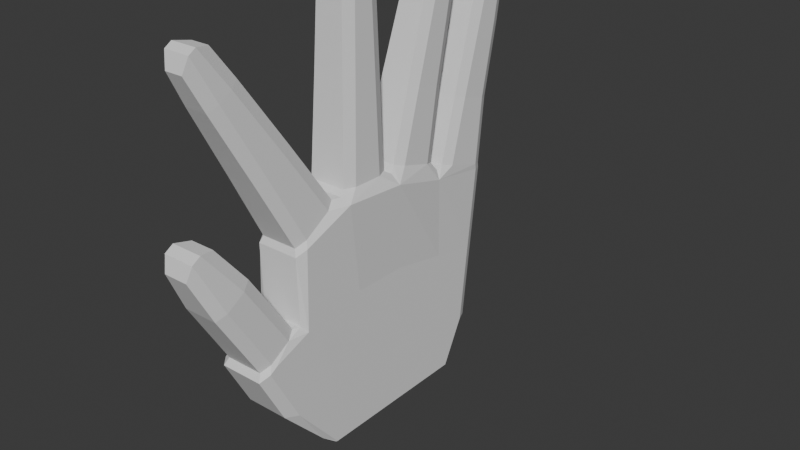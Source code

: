 # Source: Right_Hand.blend  (saved by Blender 4.5.88; exported with 4.5.12 LTS)
import bpy
from mathutils import Matrix  # noqa: F401  (used for matrix-valued properties, if any)

bpy.ops.wm.read_factory_settings(use_empty=True)
scene = bpy.context.scene
scene.name = 'Scene'

# ---- collections
col_collection = bpy.data.collections.new('Collection'); scene.collection.children.link(col_collection)

# ---- world
world_world = bpy.data.worlds.new('World'); scene.world = world_world
world_world.use_nodes = True; world_world.node_tree.nodes.clear()
_N = world_world.node_tree.nodes; _L = world_world.node_tree.links
n0 = _N.new('ShaderNodeOutputWorld'); n0.name = 'World Output'; n0.location = (200, 100)
n1 = _N.new('ShaderNodeBackground'); n1.name = 'Background'; n1.location = (-200, 100)
n1.inputs[0].default_value = (0.05088, 0.05088, 0.05088, 1.0)
_L.new(n1.outputs[0], n0.inputs[0])
n0.is_active_output = True
world_world.color = (0.05088, 0.05088, 0.05088)
world_world.sun_shadow_jitter_overblur = 0.0

# ---- meshes
me_cube_001 = bpy.data.meshes.new('Cube.001')
me_cube_001.from_pydata([(0.554, -0.4952, -1.0), (0.554, -0.1656, -1.0), (0.554, 0.1639, -1.0), (0.554, 0.4935, -1.0), (0.554, 0.6095, -0.1851), (0.554, 0.1307, -0.1145), (0.554, -0.348, -0.1107), (0.554, -0.7935, -0.2385), (-0.8992, -0.7935, -0.2385), (-1.033, -0.348, -0.1107), (-1.033, 0.1307, -0.1145), (-0.8992, 0.6095, -0.1851), (-0.5623, -1.371, 0.08222), (0.5467, -1.371, 0.08222), (0.554, 0.6141, 0.2108), (0.554, 0.09707, 0.3157), (0.554, -0.4199, 0.3214), (0.554, -0.8876, 0.1315), (-0.8992, -0.8876, 0.1315), (-0.8992, -0.4199, 0.3214), (-0.8992, 0.09707, 0.3157), (-0.8992, 0.6141, 0.2108), (0.4872, -1.366, 0.1267), (-0.502, -1.366, 0.1267), (0.458, -1.748, 0.7452), (-0.4727, -1.748, 0.7452), (0.3279, -2.006, 1.193), (-0.3417, -2.006, 1.193), (0.554, 0.6051, -0.5601), (0.554, 0.1626, -0.522), (0.554, -0.2799, -0.5199), (0.554, -0.7045, -0.5889), (-0.8992, -0.7045, -0.5889), (-0.8992, -0.2799, -0.5199), (-0.8992, 0.1626, -0.522), (-0.8992, 0.6051, -0.5601), (-0.556, -0.7785, -0.9069), (-0.6166, -1.039, 0.2302), (-0.455, -1.064, 0.2744), (-0.555, 0.7549, -0.9069), (-0.458, 1.218, 0.8421), (-0.555, 1.128, 0.8689), (0.554, -0.7343, -1.0), (0.4539, -1.064, 0.2744), (0.5539, -1.016, 0.2204), (0.554, 0.7453, -1.0), (0.554, 1.127, 0.8692), (0.4604, 1.218, 0.8421), (-0.4604, 0.4935, -1.0), (-0.6124, 0.4942, -0.9267), (-0.4604, 0.1639, -1.0), (-0.6094, 0.1591, -0.9244), (-0.4604, -0.1656, -1.0), (-0.6093, -0.176, -0.9243), (-0.6148, -0.5102, -0.9286), (-0.4602, -0.4952, -1.0), (-0.4551, -1.079, 0.8856), (-0.5886, -1.023, 0.8265), (-0.5837, -0.5442, 1.129), (-0.4553, -0.5665, 1.202), (-0.5962, 0.03569, 1.091), (-0.4558, 0.02846, 1.193), (-0.5998, 0.6189, 0.9103), (-0.4551, 0.6235, 1.018), (0.4585, 0.6235, 1.018), (0.5728, 0.5953, 0.9514), (0.4548, 0.02846, 1.193), (0.6463, 0.04099, 1.112), (0.4543, -0.5665, 1.202), (0.6359, -0.5439, 1.15), (0.554, -0.9941, 0.9382), (0.454, -1.079, 0.8856), (-0.4696, -1.521, -0.01209), (-0.6036, -1.449, 0.007046), (-0.4595, 1.088, -0.2561), (-0.609, 1.013, -0.2449), (0.554, 0.9954, -0.2423), (0.4606, 1.088, -0.2561), (0.4458, -1.521, -0.01209), (0.5451, -1.438, 0.03989), (0.4701, 1.206, 0.8932), (0.5638, 1.114, 0.9202), (-0.4696, 1.115, 0.92), (-0.372, 1.206, 0.8932), (-0.3704, 0.6834, 1.048), (-0.4696, 0.7759, 1.02), (0.5638, 0.7781, 1.02), (0.4686, 0.6834, 1.048), (-0.3764, 1.234, 1.493), (-0.2795, 1.324, 1.467), (0.3769, 1.324, 1.467), (0.4706, 1.233, 1.494), (0.4706, 0.9894, 1.566), (0.3757, 0.8958, 1.593), (-0.2781, 0.8958, 1.593), (-0.3764, 0.9879, 1.566), (-0.3326, 1.398, 2.131), (-0.236, 1.488, 2.104), (0.3331, 1.488, 2.104), (0.4268, 1.397, 2.131), (0.4268, 1.197, 2.19), (0.332, 1.104, 2.218), (-0.2348, 1.104, 2.218), (-0.3326, 1.196, 2.19), (-0.1855, 1.606, 2.597), (-0.2727, 1.537, 2.714), (0.2825, 1.606, 2.597), (0.3668, 1.537, 2.714), (0.2814, 1.273, 2.695), (0.3668, 1.396, 2.756), (-0.1843, 1.273, 2.695), (-0.2727, 1.396, 2.756), (0.4864, -1.4, 0.1053), (0.387, -1.483, 0.05333), (0.393, -1.126, 0.2763), (0.4909, -1.21, 0.224), (-0.4983, -1.21, 0.2241), (-0.3966, -1.126, 0.2763), (-0.4081, -1.483, 0.05333), (-0.5028, -1.399, 0.1061), (0.3987, 0.566, 1.102), (0.4941, 0.4714, 1.13), (-0.4951, 0.4714, 1.13), (-0.3963, 0.566, 1.102), (-0.3966, 0.08593, 1.243), (-0.4951, 0.1775, 1.216), (0.4941, 0.1775, 1.216), (0.3957, 0.08593, 1.243), (0.3957, -0.03577, 1.232), (0.4941, -0.1344, 1.233), (-0.4951, -0.1344, 1.233), (-0.3967, -0.03577, 1.232), (-0.3963, -0.511, 1.239), (-0.4951, -0.4133, 1.238), (0.4941, -0.4133, 1.238), (0.3953, -0.511, 1.239), (0.3953, -0.6453, 1.202), (0.4941, -0.7293, 1.151), (-0.4951, -0.7293, 1.151), (-0.3962, -0.6453, 1.202), (-0.396, -1.056, 0.9488), (-0.4951, -0.9729, 1.0), (0.4941, -0.972, 1.001), (0.395, -1.056, 0.9488), (-0.4222, 0.6205, 1.765), (-0.3242, 0.7141, 1.737), (0.326, 0.7141, 1.737), (0.4212, 0.6205, 1.765), (0.4212, 0.396, 1.831), (0.3235, 0.3049, 1.857), (-0.3245, 0.3049, 1.857), (-0.4222, 0.396, 1.831), (-0.3716, 0.7932, 2.441), (-0.2741, 0.8863, 2.414), (0.2756, 0.8863, 2.414), (0.3706, 0.7932, 2.441), (0.3706, 0.6171, 2.493), (0.2734, 0.5261, 2.52), (-0.2743, 0.5261, 2.52), (-0.3716, 0.6171, 2.493), (-0.2322, 1.011, 2.914), (-0.322, 0.9407, 3.032), (0.2337, 1.011, 2.914), (0.321, 0.9407, 3.032), (0.2315, 0.6916, 3.008), (0.321, 0.8123, 3.069), (-0.2325, 0.6916, 3.008), (-0.322, 0.8123, 3.069), (-0.4292, -0.1452, 2.167), (-0.3315, -0.04753, 2.165), (0.3306, -0.04753, 2.165), (0.4282, -0.1452, 2.167), (0.4282, -0.3625, 2.17), (0.3302, -0.4594, 2.172), (-0.3312, -0.4594, 2.172), (-0.4292, -0.3625, 2.17), (-0.3734, -0.1581, 2.993), (-0.2762, -0.06107, 2.992), (0.2753, -0.06107, 2.992), (0.3724, -0.1581, 2.993), (0.3724, -0.3229, 2.996), (0.275, -0.4194, 2.998), (-0.276, -0.4194, 2.998), (-0.3734, -0.3229, 2.996), (-0.2521, -0.06622, 3.398), (-0.3436, -0.1642, 3.493), (0.2511, -0.06622, 3.398), (0.3426, -0.1642, 3.493), (0.2509, -0.4012, 3.404), (0.3426, -0.3008, 3.495), (-0.2518, -0.4012, 3.404), (-0.3436, -0.3008, 3.495), (-0.4196, -1.123, 1.733), (-0.3215, -1.04, 1.784), (0.3205, -1.04, 1.784), (0.4186, -1.123, 1.733), (0.4186, -1.305, 1.621), (0.3203, -1.388, 1.57), (-0.3213, -1.388, 1.57), (-0.4196, -1.305, 1.621), (-0.3407, -1.538, 2.333), (-0.243, -1.455, 2.384), (0.2421, -1.455, 2.384), (0.3397, -1.538, 2.333), (0.3397, -1.655, 2.261), (0.2418, -1.738, 2.21), (-0.2429, -1.738, 2.21), (-0.3407, -1.656, 2.261), (-0.1925, -1.653, 2.657), (-0.2761, -1.79, 2.682), (0.1916, -1.653, 2.657), (0.2751, -1.79, 2.682), (0.1914, -1.893, 2.509), (0.2751, -1.854, 2.642), (-0.1924, -1.893, 2.509), (-0.2761, -1.854, 2.642), (0.364, -1.523, 0.886), (0.4614, -1.606, 0.834), (0.4574, -1.775, 0.7279), (0.3582, -1.858, 0.6762), (-0.3787, -1.858, 0.6762), (-0.4733, -1.774, 0.7284), (-0.4693, -1.606, 0.8341), (-0.368, -1.523, 0.886), (0.3298, -1.926, 1.243), (0.2561, -1.786, 1.221), (0.252, -2.044, 1.06), (0.328, -2.002, 1.195), (-0.3417, -2.002, 1.196), (-0.2707, -2.044, 1.06), (-0.262, -1.786, 1.221), (-0.3399, -1.926, 1.243), (-0.606, 1.054, 0.121), (-0.4588, 1.131, 0.1054), (0.4605, 1.131, 0.1054), (0.554, 1.039, 0.1242), (-0.6121, 0.9743, -0.592), (-0.4599, 1.048, -0.5984), (0.4606, 1.048, -0.5984), (0.554, 0.9542, -0.5903), (0.5494, -1.158, -0.4929), (0.4513, -1.282, -0.4667), (-0.6164, -1.187, -0.4867), (-0.4653, -1.282, -0.4667), (-0.4599, -0.747, -1.0), (-0.4607, -0.8611, -0.9166), (-0.5224, -0.7947, -0.9395), (-0.4602, 0.8322, -0.9063), (-0.4603, 0.7453, -1.0), (-0.5174, 0.782, -0.9439), (0.4564, -0.8611, -0.9166), (0.5404, -0.747, -1.0), (0.554, 0.7453, -1.0), (0.4606, 0.8322, -0.9063)], [], [(34, 10, 11, 35), (33, 9, 10, 34), (32, 8, 9, 33), (30, 6, 7, 31), (29, 5, 6, 30), (28, 4, 5, 29), (10, 20, 21, 11), (9, 19, 20, 10), (8, 18, 19, 9), (6, 16, 17, 7), (5, 15, 16, 6), (4, 14, 15, 5), (3, 28, 29, 2), (2, 29, 30, 1), (1, 30, 31, 0), (71, 43, 44, 70), (48, 50, 51, 49), (50, 52, 53, 51), (52, 55, 54, 53), (38, 56, 57, 37), (243, 72, 73, 242), (233, 74, 75, 232), (235, 76, 77, 234), (81, 46, 47, 80), (41, 82, 83, 40), (63, 84, 85, 62), (65, 86, 87, 64), (84, 94, 95, 85), (89, 83, 82, 88), (91, 81, 80, 90), (86, 92, 93, 87), (94, 102, 103, 95), (97, 89, 88, 96), (99, 91, 90, 98), (92, 100, 101, 93), (105, 107, 106, 104), (110, 108, 109, 111), (96, 105, 104, 97), (107, 99, 98, 106), (100, 109, 108, 101), (111, 103, 102, 110), (113, 78, 79, 112), (43, 114, 115, 44), (37, 116, 117, 38), (72, 118, 119, 73), (121, 65, 64, 120), (62, 122, 123, 63), (61, 124, 125, 60), (67, 126, 127, 66), (129, 67, 66, 128), (60, 130, 131, 61), (59, 132, 133, 58), (69, 134, 135, 68), (137, 69, 68, 136), (58, 138, 139, 59), (56, 140, 141, 57), (70, 142, 143, 71), (126, 148, 149, 127), (151, 125, 124, 150), (120, 146, 147, 121), (145, 123, 122, 144), (148, 156, 157, 149), (159, 151, 150, 158), (146, 154, 155, 147), (153, 145, 144, 152), (161, 163, 162, 160), (166, 164, 165, 167), (158, 166, 167, 159), (160, 153, 152, 161), (163, 155, 154, 162), (156, 165, 164, 157), (128, 170, 171, 129), (173, 135, 134, 172), (132, 174, 175, 133), (169, 131, 130, 168), (174, 182, 183, 175), (177, 169, 168, 176), (179, 171, 170, 178), (172, 180, 181, 173), (185, 187, 186, 184), (190, 188, 189, 191), (180, 189, 188, 181), (191, 183, 182, 190), (178, 186, 187, 179), (184, 177, 176, 185), (142, 196, 197, 143), (199, 141, 140, 198), (136, 194, 195, 137), (193, 139, 138, 192), (198, 206, 207, 199), (201, 193, 192, 200), (203, 195, 194, 202), (196, 204, 205, 197), (209, 211, 210, 208), (214, 212, 213, 215), (204, 213, 212, 205), (215, 207, 206, 214), (202, 210, 211, 203), (208, 201, 200, 209), (116, 222, 223, 117), (217, 115, 114, 216), (219, 113, 112, 218), (118, 220, 221, 119), (227, 228, 229, 226), (225, 230, 231, 224), (222, 231, 230, 223), (224, 217, 216, 225), (226, 219, 218, 227), (220, 229, 228, 221), (40, 233, 232, 41), (46, 235, 234, 47), (74, 237, 236, 75), (76, 239, 238, 77), (78, 241, 240, 79), (36, 242, 32, 54), (37, 12, 23, 116), (71, 56, 38, 43), (12, 37, 57, 18), (43, 38, 117, 114), (49, 35, 236, 39), (41, 62, 85, 82), (233, 40, 47, 234), (47, 40, 83, 80), (21, 62, 41, 232), (0, 31, 240, 42), (13, 44, 115, 22), (17, 70, 44, 13), (45, 239, 28, 3), (235, 46, 65, 14), (65, 46, 81, 86), (51, 34, 35, 49), (48, 3, 2, 50), (53, 33, 34, 51), (50, 2, 1, 52), (54, 32, 33, 53), (52, 1, 0, 55), (18, 57, 58, 19), (56, 71, 143, 140), (58, 57, 141, 138), (19, 58, 60, 20), (59, 68, 135, 132), (60, 58, 133, 130), (68, 59, 139, 136), (20, 60, 62, 21), (61, 66, 127, 124), (62, 60, 125, 122), (66, 61, 131, 128), (64, 63, 123, 120), (63, 64, 87, 84), (14, 65, 67, 15), (67, 65, 121, 126), (15, 67, 69, 16), (69, 67, 129, 134), (16, 69, 70, 17), (70, 69, 137, 142), (241, 78, 72, 243), (242, 73, 8, 32), (72, 78, 113, 118), (12, 73, 119, 23), (73, 12, 18, 8), (11, 21, 232, 75), (35, 11, 75, 236), (74, 233, 234, 77), (237, 74, 77, 238), (76, 235, 14, 4), (239, 76, 4, 28), (7, 17, 13, 79), (31, 7, 79, 240), (79, 13, 22, 112), (80, 83, 89, 90), (86, 81, 91, 92), (82, 85, 95, 88), (84, 87, 93, 94), (90, 89, 97, 98), (88, 95, 103, 96), (92, 91, 99, 100), (94, 93, 101, 102), (96, 103, 111, 105), (98, 97, 104, 106), (100, 99, 107, 109), (102, 101, 108, 110), (107, 105, 111, 109), (118, 113, 219, 220), (112, 22, 24, 218), (22, 115, 217, 24), (114, 117, 223, 216), (116, 23, 25, 222), (23, 119, 221, 25), (120, 123, 145, 146), (126, 121, 147, 148), (122, 125, 151, 144), (124, 127, 149, 150), (128, 131, 169, 170), (134, 129, 171, 172), (130, 133, 175, 168), (132, 135, 173, 174), (136, 139, 193, 194), (142, 137, 195, 196), (138, 141, 199, 192), (140, 143, 197, 198), (146, 145, 153, 154), (144, 151, 159, 152), (148, 147, 155, 156), (150, 149, 157, 158), (154, 153, 160, 162), (152, 159, 167, 161), (156, 155, 163, 165), (158, 157, 164, 166), (163, 161, 167, 165), (170, 169, 177, 178), (168, 175, 183, 176), (172, 171, 179, 180), (174, 173, 181, 182), (178, 177, 184, 186), (176, 183, 191, 185), (180, 179, 187, 189), (182, 181, 188, 190), (187, 185, 191, 189), (194, 193, 201, 202), (192, 199, 207, 200), (196, 195, 203, 204), (198, 197, 205, 206), (202, 201, 208, 210), (200, 207, 215, 209), (204, 203, 211, 213), (206, 205, 212, 214), (211, 209, 215, 213), (216, 223, 230, 225), (24, 217, 224, 26), (220, 219, 226, 229), (218, 24, 26, 227), (25, 221, 228, 27), (222, 25, 27, 231), (26, 224, 231, 27), (227, 26, 27, 228), (244, 245, 246), (247, 248, 249), (250, 245, 244, 251), (252, 248, 247, 253), (55, 0, 42, 251, 244), (55, 244, 246, 36, 54), (246, 245, 243, 242, 36), (250, 241, 243, 245), (247, 237, 238, 253), (237, 247, 249, 39, 236), (249, 248, 48, 49, 39), (248, 252, 45, 3, 48), (241, 250, 251, 42, 240), (239, 45, 252, 253, 238)])
_uv = me_cube_001.uv_layers.new(name='UVMap')
_uv.uv.foreach_set('vector', [0.4295, 0.15, 0.476, 0.15, 0.476, 0.2, 0.4295, 0.2, 0.4295, 0.1, 0.476, 0.1, 0.476, 0.15, 0.4295, 0.15, 0.4295, 0.05, 0.476, 0.05, 0.476, 0.1, 0.4295, 0.1, 0.4295, 0.65, 0.476, 0.65, 0.476, 0.7, 0.4295, 0.7, 0.4295, 0.6, 0.476, 0.6, 0.476, 0.65, 0.4295, 0.65, 0.4295, 0.55, 0.476, 0.55, 0.476, 0.6, 0.4295, 0.6, 0.476, 0.15, 0.525, 0.15, 0.525, 0.2, 0.476, 0.2, 0.476, 0.1, 0.525, 0.1, 0.525, 0.15, 0.476, 0.15, 0.476, 0.05, 0.525, 0.05, 0.525, 0.1, 0.476, 0.1, 0.476, 0.65, 0.525, 0.65, 0.525, 0.7, 0.476, 0.7, 0.476, 0.6, 0.525, 0.6, 0.525, 0.65, 0.476, 0.65, 0.476, 0.55, 0.525, 0.55, 0.525, 0.6, 0.476, 0.6, 0.375, 0.55, 0.4295, 0.55, 0.4295, 0.6, 0.375, 0.6, 0.375, 0.6, 0.4295, 0.6, 0.4295, 0.65, 0.375, 0.65, 0.375, 0.65, 0.4295, 0.65, 0.4295, 0.7, 0.375, 0.7, 0.6475, 0.7, 0.6454, 0.736, 0.5832, 0.7176, 0.6172, 0.6896, 0.1463, 0.55, 0.1463, 0.6, 0.125, 0.6004, 0.125, 0.55, 0.1463, 0.6, 0.1463, 0.65, 0.125, 0.6508, 0.125, 0.6004, 0.1463, 0.65, 0.1464, 0.7, 0.125, 0.701, 0.125, 0.6508, 0.9897, -0.1423, 0.625, 0.05, 0.6006, 0.05895, 0.8019, -0.06114, 0.5834, -0.02622, 0.7611, -0.04857, 0.7496, -0.04225, 0.5583, -0.01374, 0.525, 0.2717, 0.476, 0.2715, 0.476, 0.2422, 0.525, 0.2426, 0.525, 0.5089, 0.476, 0.5097, 0.476, 0.4789, 0.525, 0.4789, 0.6335, 0.5107, 0.625, 0.5077, 0.6263, 0.4802, 0.6546, 0.503, 0.875, 0.5076, 0.8665, 0.5107, 0.8445, 0.503, 0.8531, 0.5, 0.8525, 0.55, 0.8441, 0.547, 0.8665, 0.5392, 0.8879, 0.5487, 0.6156, 0.5522, 0.6335, 0.539, 0.655, 0.547, 0.6465, 0.55, 0.8441, 0.547, 0.8394, 0.547, 0.8665, 0.5375, 0.8665, 0.5392, 0.8398, 0.503, 0.8445, 0.503, 0.8665, 0.5107, 0.8665, 0.5123, 0.6335, 0.5124, 0.6335, 0.5107, 0.6546, 0.503, 0.6593, 0.503, 0.6335, 0.539, 0.6335, 0.5374, 0.6596, 0.547, 0.655, 0.547, 0.8394, 0.547, 0.8365, 0.547, 0.8665, 0.5364, 0.8665, 0.5375, 0.8368, 0.503, 0.8398, 0.503, 0.8665, 0.5123, 0.8665, 0.5134, 0.6335, 0.5134, 0.6335, 0.5124, 0.6593, 0.503, 0.6623, 0.503, 0.6335, 0.5374, 0.6335, 0.5363, 0.6626, 0.547, 0.6596, 0.547, 0.8665, 0.5153, 0.6335, 0.5153, 0.6661, 0.503, 0.8329, 0.503, 0.8325, 0.547, 0.6665, 0.547, 0.6335, 0.5344, 0.8665, 0.5345, 0.8665, 0.5134, 0.8665, 0.5153, 0.8329, 0.503, 0.8368, 0.503, 0.6335, 0.5153, 0.6335, 0.5134, 0.6623, 0.503, 0.6661, 0.503, 0.6335, 0.5363, 0.6335, 0.5344, 0.6665, 0.547, 0.6626, 0.547, 0.8665, 0.5345, 0.8665, 0.5364, 0.8365, 0.547, 0.8325, 0.547, 0.6071, 0.784, 0.6048, 0.7719, 0.6042, 0.743, 0.6107, 0.759, 0.6454, 0.736, 0.6227, 0.7734, 0.6191, 0.7525, 0.5832, 0.7176, 0.6249, 1.016, 0.6189, 0.9859, 0.6225, 0.962, 0.6247, 0.9759, 0.6048, 0.9782, 0.607, 0.9643, 0.6107, 0.9861, 0.6076, 1.009, 0.6385, 0.5628, 0.6156, 0.5522, 0.6465, 0.55, 0.66, 0.5548, 0.8879, 0.5487, 0.8615, 0.5628, 0.8392, 0.5548, 0.8525, 0.55, 0.8526, 0.6, 0.8393, 0.5952, 0.8615, 0.5875, 0.8909, 0.5993, 0.6137, 0.5994, 0.6385, 0.5875, 0.6607, 0.5952, 0.6474, 0.6, 0.6385, 0.6133, 0.6137, 0.5994, 0.6474, 0.6, 0.6607, 0.605, 0.8909, 0.5993, 0.8615, 0.6133, 0.8393, 0.605, 0.8526, 0.6, 0.8525, 0.65, 0.8392, 0.645, 0.8615, 0.6368, 0.8871, 0.6503, 0.6167, 0.6489, 0.6385, 0.6368, 0.6608, 0.645, 0.6475, 0.65, 0.6385, 0.6632, 0.6167, 0.6489, 0.6475, 0.65, 0.6608, 0.655, 0.8871, 0.6503, 0.8615, 0.6632, 0.8392, 0.655, 0.8525, 0.65, 0.8525, 0.7, 0.8392, 0.695, 0.8615, 0.6869, 0.8886, 0.6992, 0.6172, 0.6896, 0.6385, 0.6868, 0.6609, 0.695, 0.6475, 0.7, 0.6385, 0.5875, 0.6385, 0.5862, 0.6643, 0.5952, 0.6607, 0.5952, 0.8615, 0.5862, 0.8615, 0.5875, 0.8393, 0.5952, 0.8357, 0.5952, 0.66, 0.5548, 0.6637, 0.5548, 0.6385, 0.5641, 0.6385, 0.5628, 0.8356, 0.5548, 0.8392, 0.5548, 0.8615, 0.5628, 0.8615, 0.5641, 0.6385, 0.5862, 0.6385, 0.585, 0.6677, 0.5952, 0.6643, 0.5952, 0.8615, 0.585, 0.8615, 0.5862, 0.8357, 0.5952, 0.8323, 0.5952, 0.6637, 0.5548, 0.667, 0.5548, 0.6385, 0.5653, 0.6385, 0.5641, 0.8322, 0.5548, 0.8356, 0.5548, 0.8615, 0.5641, 0.8615, 0.5653, 0.8615, 0.5668, 0.6385, 0.5668, 0.6702, 0.5548, 0.829, 0.5548, 0.8291, 0.5952, 0.6709, 0.5952, 0.6385, 0.5834, 0.8615, 0.5834, 0.8323, 0.5952, 0.8291, 0.5952, 0.8615, 0.5834, 0.8615, 0.585, 0.829, 0.5548, 0.8322, 0.5548, 0.8615, 0.5653, 0.8615, 0.5668, 0.6385, 0.5668, 0.6385, 0.5653, 0.667, 0.5548, 0.6702, 0.5548, 0.6385, 0.585, 0.6385, 0.5834, 0.6709, 0.5952, 0.6677, 0.5952, 0.6607, 0.605, 0.6639, 0.605, 0.6385, 0.6145, 0.6385, 0.6133, 0.664, 0.645, 0.6608, 0.645, 0.6385, 0.6368, 0.6385, 0.6356, 0.8392, 0.645, 0.836, 0.645, 0.8615, 0.6356, 0.8615, 0.6368, 0.8361, 0.605, 0.8393, 0.605, 0.8615, 0.6133, 0.8615, 0.6145, 0.836, 0.645, 0.8324, 0.645, 0.8615, 0.6342, 0.8615, 0.6356, 0.8324, 0.605, 0.8361, 0.605, 0.8615, 0.6145, 0.8615, 0.6158, 0.6385, 0.6158, 0.6385, 0.6145, 0.6639, 0.605, 0.6676, 0.605, 0.6385, 0.6356, 0.6385, 0.6342, 0.6676, 0.645, 0.664, 0.645, 0.8615, 0.6168, 0.6385, 0.6168, 0.6693, 0.605, 0.8307, 0.605, 0.8306, 0.645, 0.6694, 0.645, 0.6385, 0.6333, 0.8615, 0.6333, 0.6385, 0.6342, 0.6385, 0.6333, 0.6694, 0.645, 0.6676, 0.645, 0.8615, 0.6333, 0.8615, 0.6342, 0.8324, 0.645, 0.8306, 0.645, 0.6676, 0.605, 0.6693, 0.605, 0.6385, 0.6168, 0.6385, 0.6158, 0.8307, 0.605, 0.8324, 0.605, 0.8615, 0.6158, 0.8615, 0.6168, 0.6385, 0.6868, 0.6385, 0.6855, 0.6647, 0.695, 0.6609, 0.695, 0.8615, 0.6855, 0.8615, 0.6869, 0.8392, 0.695, 0.8354, 0.695, 0.6608, 0.655, 0.6646, 0.655, 0.6385, 0.6645, 0.6385, 0.6632, 0.8354, 0.655, 0.8392, 0.655, 0.8615, 0.6632, 0.8615, 0.6645, 0.8354, 0.695, 0.8294, 0.695, 0.8615, 0.6834, 0.8615, 0.6855, 0.8295, 0.655, 0.8354, 0.655, 0.8615, 0.6645, 0.8615, 0.6667, 0.6385, 0.6667, 0.6385, 0.6645, 0.6646, 0.655, 0.6705, 0.655, 0.6385, 0.6855, 0.6385, 0.6833, 0.6706, 0.695, 0.6647, 0.695, 0.8615, 0.6694, 0.6385, 0.6694, 0.6753, 0.655, 0.8247, 0.655, 0.8246, 0.695, 0.6754, 0.695, 0.6385, 0.6806, 0.8615, 0.6807, 0.6385, 0.6833, 0.6385, 0.6806, 0.6754, 0.695, 0.6706, 0.695, 0.8615, 0.6807, 0.8615, 0.6834, 0.8294, 0.695, 0.8246, 0.695, 0.6705, 0.655, 0.6753, 0.655, 0.6385, 0.6694, 0.6385, 0.6667, 0.8247, 0.655, 0.8295, 0.655, 0.8615, 0.6667, 0.8615, 0.6694, 0.6189, 0.9859, 0.6187, 0.9859, 0.6225, 0.9606, 0.6225, 0.962, 0.6189, 0.7526, 0.6191, 0.7525, 0.6227, 0.7734, 0.6227, 0.7748, 0.6071, 0.7853, 0.6071, 0.784, 0.6107, 0.759, 0.6109, 0.7589, 0.607, 0.9643, 0.607, 0.963, 0.6109, 0.9861, 0.6107, 0.9861, 0.6124, 0.7577, 0.6123, 0.9861, 0.607, 0.9573, 0.6071, 0.791, 0.6227, 0.7809, 0.6225, 0.9545, 0.6172, 0.986, 0.6174, 0.7538, 0.6187, 0.9859, 0.6172, 0.986, 0.6225, 0.9545, 0.6225, 0.9606, 0.6174, 0.7538, 0.6189, 0.7526, 0.6227, 0.7748, 0.6227, 0.7809, 0.6071, 0.791, 0.6071, 0.7853, 0.6109, 0.7589, 0.6124, 0.7577, 0.607, 0.963, 0.607, 0.9573, 0.6123, 0.9861, 0.6109, 0.9861, 0.625, 0.2719, 0.525, 0.2717, 0.525, 0.2426, 0.625, 0.2424, 0.625, 0.5077, 0.525, 0.5089, 0.525, 0.4789, 0.6263, 0.4802, 0.476, 0.2715, 0.4295, 0.2714, 0.4295, 0.2417, 0.476, 0.2422, 0.476, 0.5097, 0.4295, 0.5106, 0.4295, 0.4789, 0.476, 0.4789, 0.6048, 0.7719, 0.4991, 0.7718, 0.4841, 0.7393, 0.6042, 0.743, 0.3991, 0.007584, 0.5583, -0.01374, 0.4295, 0.05, 0.3845, 0.05, 0.6249, 1.016, 0.6114, 1.0, 0.6121, 0.9861, 0.6189, 0.9859, 0.6475, 0.7, 0.8525, 0.7, 0.8525, 0.7336, 0.6454, 0.736, 0.8365, -0.07945, 0.8019, -0.06114, 0.6006, 0.05895, 0.525, 0.05, 0.6454, 0.736, 0.6247, 0.9759, 0.6225, 0.962, 0.6227, 0.7734, 0.3841, 0.2, 0.4295, 0.2, 0.4295, 0.2417, 0.3863, 0.2396, 0.875, 0.5076, 0.8879, 0.5487, 0.8665, 0.5392, 0.8665, 0.5107, 0.525, 0.2717, 0.625, 0.2719, 0.6263, 0.4802, 0.525, 0.4789, 0.6263, 0.4802, 0.8531, 0.5, 0.8445, 0.503, 0.6546, 0.503, 0.525, 0.2, 0.6116, 0.1997, 0.625, 0.2424, 0.525, 0.2426, 0.375, 0.7, 0.4295, 0.7, 0.4841, 0.7393, 0.375, 0.7363, 0.6115, 0.7446, 0.5832, 0.7176, 0.6191, 0.7525, 0.6122, 0.7578, 0.525, 0.7, 0.6172, 0.6896, 0.5832, 0.7176, 0.6115, 0.7446, 0.375, 0.5118, 0.4295, 0.5106, 0.4295, 0.55, 0.375, 0.55, 0.525, 0.5089, 0.625, 0.5077, 0.6156, 0.5522, 0.525, 0.55, 0.6156, 0.5522, 0.625, 0.5077, 0.6335, 0.5107, 0.6335, 0.539, 0.3836, 0.15, 0.4295, 0.15, 0.4295, 0.2, 0.3841, 0.2, 0.1463, 0.55, 0.375, 0.55, 0.375, 0.6, 0.1463, 0.6, 0.3836, 0.1, 0.4295, 0.1, 0.4295, 0.15, 0.3836, 0.15, 0.1463, 0.6, 0.375, 0.6, 0.375, 0.65, 0.1463, 0.65, 0.3845, 0.05, 0.4295, 0.05, 0.4295, 0.1, 0.3836, 0.1, 0.1463, 0.65, 0.375, 0.65, 0.375, 0.7, 0.1464, 0.7, 0.525, 0.05, 0.6006, 0.05895, 0.6164, 0.1009, 0.525, 0.1, 0.8525, 0.7, 0.6475, 0.7, 0.6609, 0.695, 0.8392, 0.695, 0.8871, 0.6503, 0.8886, 0.6992, 0.8615, 0.6869, 0.8615, 0.6632, 0.525, 0.1, 0.6164, 0.1009, 0.6133, 0.1499, 0.525, 0.15, 0.8525, 0.65, 0.6475, 0.65, 0.6608, 0.645, 0.8392, 0.645, 0.8909, 0.5993, 0.8871, 0.6503, 0.8615, 0.6368, 0.8615, 0.6133, 0.6475, 0.65, 0.8525, 0.65, 0.8392, 0.655, 0.6608, 0.655, 0.525, 0.15, 0.6133, 0.1499, 0.6116, 0.1997, 0.525, 0.2, 0.8526, 0.6, 0.6474, 0.6, 0.6607, 0.5952, 0.8393, 0.5952, 0.8879, 0.5487, 0.8909, 0.5993, 0.8615, 0.5875, 0.8615, 0.5628, 0.6474, 0.6, 0.8526, 0.6, 0.8393, 0.605, 0.6607, 0.605, 0.6465, 0.55, 0.8525, 0.55, 0.8392, 0.5548, 0.66, 0.5548, 0.8525, 0.55, 0.6465, 0.55, 0.655, 0.547, 0.8441, 0.547, 0.525, 0.55, 0.6156, 0.5522, 0.6137, 0.5994, 0.525, 0.6, 0.6137, 0.5994, 0.6156, 0.5522, 0.6385, 0.5628, 0.6385, 0.5875, 0.525, 0.6, 0.6137, 0.5994, 0.6167, 0.6489, 0.525, 0.65, 0.6167, 0.6489, 0.6137, 0.5994, 0.6385, 0.6133, 0.6385, 0.6368, 0.525, 0.65, 0.6167, 0.6489, 0.6172, 0.6896, 0.525, 0.7, 0.6172, 0.6896, 0.6167, 0.6489, 0.6385, 0.6632, 0.6385, 0.6868, 0.4991, 0.7718, 0.6048, 0.7719, 0.6048, 0.9782, 0.4991, 0.9784, 0.5583, -0.01374, 0.7496, -0.04225, 0.476, 0.05, 0.4295, 0.05, 0.6048, 0.9782, 0.6048, 0.7719, 0.6071, 0.784, 0.607, 0.9643, 0.6114, 1.0, 0.6076, 1.009, 0.6107, 0.9861, 0.6121, 0.9861, 0.7496, -0.04225, 0.8365, -0.07945, 0.525, 0.05, 0.476, 0.05, 0.476, 0.2, 0.525, 0.2, 0.525, 0.2426, 0.476, 0.2422, 0.4295, 0.2, 0.476, 0.2, 0.476, 0.2422, 0.4295, 0.2417, 0.476, 0.2715, 0.525, 0.2717, 0.525, 0.4789, 0.476, 0.4789, 0.4295, 0.2714, 0.476, 0.2715, 0.476, 0.4789, 0.4295, 0.4789, 0.476, 0.5097, 0.525, 0.5089, 0.525, 0.55, 0.476, 0.55, 0.4295, 0.5106, 0.476, 0.5097, 0.476, 0.55, 0.4295, 0.55, 0.476, 0.7, 0.525, 0.7, 0.6115, 0.7446, 0.6042, 0.743, 0.4295, 0.7, 0.476, 0.7, 0.6042, 0.743, 0.4841, 0.7393, 0.6042, 0.743, 0.6115, 0.7446, 0.6122, 0.7578, 0.6107, 0.759, 0.6546, 0.503, 0.8445, 0.503, 0.8398, 0.503, 0.6593, 0.503, 0.6335, 0.539, 0.6335, 0.5107, 0.6335, 0.5124, 0.6335, 0.5374, 0.8665, 0.5107, 0.8665, 0.5392, 0.8665, 0.5375, 0.8665, 0.5123, 0.8441, 0.547, 0.655, 0.547, 0.6596, 0.547, 0.8394, 0.547, 0.6593, 0.503, 0.8398, 0.503, 0.8368, 0.503, 0.6623, 0.503, 0.8665, 0.5123, 0.8665, 0.5375, 0.8665, 0.5364, 0.8665, 0.5134, 0.6335, 0.5374, 0.6335, 0.5124, 0.6335, 0.5134, 0.6335, 0.5363, 0.8394, 0.547, 0.6596, 0.547, 0.6626, 0.547, 0.8365, 0.547, 0.8665, 0.5134, 0.8665, 0.5364, 0.8665, 0.5345, 0.8665, 0.5153, 0.6623, 0.503, 0.8368, 0.503, 0.8329, 0.503, 0.6661, 0.503, 0.6335, 0.5363, 0.6335, 0.5134, 0.6335, 0.5153, 0.6335, 0.5344, 0.8365, 0.547, 0.6626, 0.547, 0.6665, 0.547, 0.8325, 0.547, 0.6335, 0.5153, 0.8665, 0.5153, 0.8665, 0.5345, 0.6335, 0.5344, 0.607, 0.9643, 0.6071, 0.784, 0.6071, 0.7853, 0.607, 0.963, 0.6107, 0.759, 0.6122, 0.7578, 0.6122, 0.7578, 0.6109, 0.7589, 0.6122, 0.7578, 0.6191, 0.7525, 0.6189, 0.7526, 0.6122, 0.7578, 0.6227, 0.7734, 0.6225, 0.962, 0.6225, 0.9606, 0.6227, 0.7748, 0.6189, 0.9859, 0.6121, 0.9861, 0.6121, 0.9861, 0.6187, 0.9859, 0.6121, 0.9861, 0.6107, 0.9861, 0.6109, 0.9861, 0.6121, 0.9861, 0.66, 0.5548, 0.8392, 0.5548, 0.8356, 0.5548, 0.6637, 0.5548, 0.6385, 0.5875, 0.6385, 0.5628, 0.6385, 0.5641, 0.6385, 0.5862, 0.8615, 0.5628, 0.8615, 0.5875, 0.8615, 0.5862, 0.8615, 0.5641, 0.8393, 0.5952, 0.6607, 0.5952, 0.6643, 0.5952, 0.8357, 0.5952, 0.6607, 0.605, 0.8393, 0.605, 0.8361, 0.605, 0.6639, 0.605, 0.6385, 0.6368, 0.6385, 0.6133, 0.6385, 0.6145, 0.6385, 0.6356, 0.8615, 0.6133, 0.8615, 0.6368, 0.8615, 0.6356, 0.8615, 0.6145, 0.8392, 0.645, 0.6608, 0.645, 0.664, 0.645, 0.836, 0.645, 0.6608, 0.655, 0.8392, 0.655, 0.8354, 0.655, 0.6646, 0.655, 0.6385, 0.6868, 0.6385, 0.6632, 0.6385, 0.6645, 0.6385, 0.6855, 0.8615, 0.6632, 0.8615, 0.6869, 0.8615, 0.6855, 0.8615, 0.6645, 0.8392, 0.695, 0.6609, 0.695, 0.6647, 0.695, 0.8354, 0.695, 0.6637, 0.5548, 0.8356, 0.5548, 0.8322, 0.5548, 0.667, 0.5548, 0.8615, 0.5641, 0.8615, 0.5862, 0.8615, 0.585, 0.8615, 0.5653, 0.6385, 0.5862, 0.6385, 0.5641, 0.6385, 0.5653, 0.6385, 0.585, 0.8357, 0.5952, 0.6643, 0.5952, 0.6677, 0.5952, 0.8323, 0.5952, 0.667, 0.5548, 0.8322, 0.5548, 0.829, 0.5548, 0.6702, 0.5548, 0.8615, 0.5653, 0.8615, 0.585, 0.8615, 0.5834, 0.8615, 0.5668, 0.6385, 0.585, 0.6385, 0.5653, 0.6385, 0.5668, 0.6385, 0.5834, 0.8323, 0.5952, 0.6677, 0.5952, 0.6709, 0.5952, 0.8291, 0.5952, 0.6385, 0.5668, 0.8615, 0.5668, 0.8615, 0.5834, 0.6385, 0.5834, 0.6639, 0.605, 0.8361, 0.605, 0.8324, 0.605, 0.6676, 0.605, 0.8615, 0.6145, 0.8615, 0.6356, 0.8615, 0.6342, 0.8615, 0.6158, 0.6385, 0.6356, 0.6385, 0.6145, 0.6385, 0.6158, 0.6385, 0.6342, 0.836, 0.645, 0.664, 0.645, 0.6676, 0.645, 0.8324, 0.645, 0.6676, 0.605, 0.8324, 0.605, 0.8307, 0.605, 0.6693, 0.605, 0.8615, 0.6158, 0.8615, 0.6342, 0.8615, 0.6333, 0.8615, 0.6168, 0.6385, 0.6342, 0.6385, 0.6158, 0.6385, 0.6168, 0.6385, 0.6333, 0.8324, 0.645, 0.6676, 0.645, 0.6694, 0.645, 0.8306, 0.645, 0.6385, 0.6168, 0.8615, 0.6168, 0.8615, 0.6333, 0.6385, 0.6333, 0.6646, 0.655, 0.8354, 0.655, 0.8295, 0.655, 0.6705, 0.655, 0.8615, 0.6645, 0.8615, 0.6855, 0.8615, 0.6834, 0.8615, 0.6667, 0.6385, 0.6855, 0.6385, 0.6645, 0.6385, 0.6667, 0.6385, 0.6833, 0.8354, 0.695, 0.6647, 0.695, 0.6706, 0.695, 0.8294, 0.695, 0.6705, 0.655, 0.8295, 0.655, 0.8247, 0.655, 0.6753, 0.655, 0.8615, 0.6667, 0.8615, 0.6834, 0.8615, 0.6807, 0.8615, 0.6694, 0.6385, 0.6833, 0.6385, 0.6667, 0.6385, 0.6694, 0.6385, 0.6806, 0.8294, 0.695, 0.6706, 0.695, 0.6754, 0.695, 0.8246, 0.695, 0.6385, 0.6694, 0.8615, 0.6694, 0.8615, 0.6807, 0.6385, 0.6806, 0.6227, 0.7748, 0.6225, 0.9606, 0.6225, 0.9545, 0.6227, 0.7809, 0.6122, 0.7578, 0.6189, 0.7526, 0.6174, 0.7538, 0.6122, 0.7578, 0.607, 0.963, 0.6071, 0.7853, 0.6071, 0.791, 0.607, 0.9573, 0.6109, 0.7589, 0.6122, 0.7578, 0.6122, 0.7578, 0.6124, 0.7577, 0.6121, 0.9861, 0.6109, 0.9861, 0.6123, 0.9861, 0.6121, 0.9861, 0.6187, 0.9859, 0.6121, 0.9861, 0.6121, 0.9861, 0.6172, 0.986, 0.6122, 0.7578, 0.6174, 0.7538, 0.6172, 0.986, 0.6121, 0.9861, 0.6124, 0.7577, 0.6122, 0.7578, 0.6121, 0.9861, 0.6123, 0.9861, 0.1464, 0.7382, 0.1463, 0.7499, 0.1325, 0.7454, 0.1462, 0.5001, 0.1464, 0.5118, 0.1335, 0.5062, 0.3826, 0.7644, 0.1463, 0.7499, 0.1464, 0.7382, 0.3738, 0.7401, 0.375, 0.5118, 0.1464, 0.5118, 0.1462, 0.5001, 0.3755, 0.4875, 0.1464, 0.7, 0.375, 0.7, 0.375, 0.7363, 0.3738, 0.7401, 0.1464, 0.7382, 0.1464, 0.7, 0.1464, 0.7382, 0.1325, 0.7454, 0.125, 0.743, 0.125, 0.701, 0.3907, 0.004929, 0.4076, -0.004103, 0.5834, -0.02622, 0.5583, -0.01374, 0.3991, 0.007584, 0.3826, 0.7644, 0.4991, 0.7718, 0.4991, 0.9784, 0.3944, 0.9785, 0.3877, 0.2714, 0.4295, 0.2714, 0.4295, 0.4789, 0.3755, 0.4875, 0.4295, 0.2714, 0.3877, 0.2714, 0.3818, 0.2522, 0.3863, 0.2396, 0.4295, 0.2417, 0.1335, 0.5062, 0.1464, 0.5118, 0.1463, 0.55, 0.125, 0.55, 0.125, 0.5103, 0.1464, 0.5118, 0.375, 0.5118, 0.375, 0.5118, 0.375, 0.55, 0.1463, 0.55, 0.4991, 0.7718, 0.3826, 0.7644, 0.3738, 0.7401, 0.375, 0.7363, 0.4841, 0.7393, 0.4295, 0.5106, 0.375, 0.5118, 0.375, 0.5118, 0.3755, 0.4875, 0.4295, 0.4789])
me_cube_001.update()
arm_armature = bpy.data.armatures.new('Armature')  # bones are not reproduced

# ---- objects
ob_cube = bpy.data.objects.new('Cube', me_cube_001)
ob_armature = bpy.data.objects.new('Armature', arm_armature)

# ---- transforms, parenting, visibility, modifiers, constraints
ob_cube.parent = ob_armature
ob_cube.matrix_parent_inverse = Matrix(((1.0, -0.0, 0.0, -0.0), (-0.0, 1.0, -0.0, 0.0), (0.0, -0.0, 1.0, 0.9362), (-0.0, 0.0, -0.0, 1.0)))
ob_cube.location = (0.0, 0.0, 0.0)
ob_cube.scale = (0.4274, 1.0, 1.0)
_vg = ob_cube.vertex_groups.new(name='Bone')
for _i, _w in zip([0, 1, 2, 3, 28, 29, 30, 33, 34, 35, 36, 39, 42, 45, 48, 49, 50, 51, 52, 53, 54, 55, 236, 237, 238, 239, 244, 246, 247, 248, 249, 251, 252, 253], [0.1599, 0.792, 0.5951, 0.2223, 0.0524, 0.03717, 0.03346, 0.06982, 0.02827, 0.007176, 0.001175, 0.06469, 0.06227, 0.1196, 0.1002, 0.08599, 0.1388, 0.1581, 0.7878, 0.7356, 0.124, 0.1539, 0.00331, 0.004242, 0.02125, 0.02894, 0.03737, 0.004612, 0.06037, 0.0732, 0.06608, 0.05731, 0.122, 0.09061]): _vg.add([_i], _w, 'REPLACE')
_vg = ob_cube.vertex_groups.new(name='Bone.001')
for _i, _w in zip([0, 1, 2, 7, 8, 9, 17, 18, 30, 31, 32, 33, 36, 42, 48, 49, 50, 51, 52, 53, 54, 55, 240, 241, 242, 243, 244, 245, 246, 248, 250, 251], [0.7762, 0.09455, 0.03548, 0.1911, 0.135, 0.008278, 0.02212, 0.008352, 0.05445, 0.7756, 0.6462, 0.1014, 0.7217, 0.7034, 0.04463, 0.03121, 0.1403, 0.08253, 0.09565, 0.0982, 0.7492, 0.7545, 0.1531, 0.06698, 0.08726, 0.05014, 0.7527, 0.5758, 0.6954, 0.003432, 0.5455, 0.7013]): _vg.add([_i], _w, 'REPLACE')
_vg = ob_cube.vertex_groups.new(name='Bone.002')
for _i, _w in zip([0, 6, 7, 8, 9, 12, 13, 17, 18, 19, 22, 23, 25, 31, 32, 33, 36, 37, 38, 42, 43, 44, 54, 55, 56, 57, 71, 72, 73, 78, 79, 112, 113, 114, 115, 116, 117, 118, 119, 216, 220, 221, 222, 223, 240, 241, 242, 243, 244, 245, 246, 250, 251], [0.003271, 0.01537, 0.6141, 0.5715, 0.07646, 0.8436, 0.7959, 0.3715, 0.2889, 0.02244, 0.2953, 0.8293, 0.03681, 0.144, 0.1857, 0.009766, 0.2207, 0.4652, 0.4734, 0.2176, 0.5992, 0.5397, 0.05344, 0.04072, 0.02043, 0.06145, 0.05748, 0.9307, 0.9197, 0.9368, 0.9171, 0.3528, 0.8494, 0.7254, 0.6915, 0.621, 0.6381, 0.898, 0.8554, 0.002304, 0.0379, 0.03749, 0.03408, 0.03376, 0.8321, 0.9192, 0.8709, 0.9232, 0.1801, 0.3941, 0.2522, 0.4214, 0.2256]): _vg.add([_i], _w, 'REPLACE')
_vg = ob_cube.vertex_groups.new(name='Bone.003')
for _i, _w in zip([12, 13, 17, 18, 22, 23, 24, 25, 27, 37, 38, 43, 44, 72, 73, 78, 79, 112, 113, 114, 115, 116, 117, 118, 119, 216, 217, 218, 219, 220, 221, 222, 223, 225, 226, 228, 229, 230, 231], [0.07895, 0.1904, 0.03884, 0.02883, 0.6906, 0.1193, 0.9897, 0.8876, 0.1057, 0.09779, 0.1044, 0.08543, 0.07745, 0.04715, 0.04597, 0.06498, 0.1002, 0.6409, 0.1487, 0.1277, 0.2171, 0.246, 0.1545, 0.08081, 0.1016, 0.9231, 0.9499, 0.9873, 0.9682, 0.892, 0.889, 0.8774, 0.8759, 0.136, 0.06704, 0.1044, 0.1857, 0.1803, 0.1038]): _vg.add([_i], _w, 'REPLACE')
_vg = ob_cube.vertex_groups.new(name='Bone.004')
for _i, _w in zip([25, 26, 27, 216, 217, 220, 221, 222, 223, 224, 225, 226, 227, 228, 229, 230, 231], [0.06506, 0.9967, 0.8891, 0.04116, 0.0108, 0.06198, 0.06386, 0.07273, 0.07215, 0.9811, 0.8589, 0.9318, 0.9974, 0.8905, 0.8053, 0.8101, 0.891]): _vg.add([_i], _w, 'REPLACE')
_vg = ob_cube.vertex_groups.new(name='Bone.005')
for _i, _w in zip([19, 20, 48, 49, 50, 51, 57, 58, 59, 60, 61, 66, 67, 68, 69, 124, 125, 127, 128, 129, 130, 131, 132, 133, 134, 135, 136, 137, 138, 139, 141, 142], [0.02214, 0.001815, 0.02937, 0.01579, 0.128, 0.06461, 0.01959, 0.478, 0.2211, 0.5216, 0.1441, 0.07766, 0.02671, 0.3121, 0.481, 0.07896, 0.09868, 0.02829, 0.03395, 0.05688, 0.08801, 0.0664, 0.1506, 0.1264, 0.2243, 0.4271, 0.1379, 0.1173, 0.1086, 0.1172, 0.001375, 0.001475]): _vg.add([_i], _w, 'REPLACE')
_vg = ob_cube.vertex_groups.new(name='Bone.006')
for _i, _w in zip([58, 59, 60, 61, 66, 67, 68, 69, 124, 125, 126, 127, 128, 129, 130, 131, 132, 133, 134, 135, 136, 137, 138, 139], [0.2066, 0.3724, 0.1777, 0.4031, 0.3994, 0.1833, 0.2047, 0.1761, 0.1641, 0.08567, 0.0898, 0.171, 0.7549, 0.7668, 0.7934, 0.7554, 0.6529, 0.7328, 0.6032, 0.3455, 0.08962, 0.05573, 0.07559, 0.1366]): _vg.add([_i], _w, 'REPLACE')
_vg = ob_cube.vertex_groups.new(name='Bone.007')
for _i, _w in zip([128, 129, 130, 131, 132, 133, 134, 135, 168, 169, 170, 171, 172, 173, 174, 175], [0.003345, 0.001504, 0.002237, 0.005049, 0.01633, 0.01128, 0.01369, 0.01931, 0.9679, 0.9648, 0.9644, 0.9685, 0.9681, 0.9653, 0.9647, 0.9687]): _vg.add([_i], _w, 'REPLACE')
_vg = ob_cube.vertex_groups.new(name='Bone.008')
for _i, _w in zip([176, 177, 178, 179, 180, 181, 182, 183, 184, 185, 186, 187, 188, 189, 190, 191], [0.9825, 0.9791, 0.979, 0.9831, 0.9833, 0.9803, 0.9801, 0.9837, 0.9978, 0.9994, 0.9974, 0.9996, 0.9979, 0.9995, 0.9976, 0.9996]): _vg.add([_i], _w, 'REPLACE')
_vg = ob_cube.vertex_groups.new(name='Bone.009')
for _i, _w in zip([0, 1, 2, 5, 6, 7, 8, 9, 10, 12, 15, 16, 17, 18, 19, 20, 23, 29, 30, 31, 32, 33, 34, 35, 36, 37, 38, 39, 43, 44, 48, 49, 50, 51, 52, 53, 54, 55, 56, 57, 58, 59, 68, 69, 70, 71, 114, 115, 116, 117, 119, 135, 136, 137, 138, 139, 140, 141, 142, 143, 242, 247, 248, 249], [0.003744, 0.06444, 0.006775, 0.063, 0.8917, 0.1652, 0.2505, 0.7422, 0.113, 0.06294, 0.04563, 0.874, 0.507, 0.6099, 0.7885, 0.0874, 0.0294, 0.06709, 0.8316, 0.07246, 0.1256, 0.6791, 0.09488, 0.01275, 0.0009339, 0.3723, 0.3477, 0.01025, 0.1916, 0.2844, 0.05043, 0.04262, 0.1368, 0.08657, 0.02191, 0.06666, 0.05225, 0.006248, 0.4833, 0.572, 0.07912, 0.01041, 0.06903, 0.06734, 0.04187, 0.07402, 0.09495, 0.0629, 0.108, 0.166, 0.01527, 0.004934, 0.01104, 0.0007613, 0.04146, 0.005709, 0.1893, 0.139, 0.009007, 0.05117, 0.01199, 0.001172, 0.01195, 0.007852]): _vg.add([_i], _w, 'REPLACE')
_vg = ob_cube.vertex_groups.new(name='Bone.010')
for _i, _w in zip([37, 38, 43, 44, 56, 57, 58, 59, 68, 69, 70, 71, 114, 117, 132, 133, 134, 135, 136, 137, 138, 139, 140, 141, 142, 143, 197], [0.028, 0.052, 0.1006, 0.06678, 0.418, 0.2806, 0.1967, 0.3228, 0.3531, 0.2194, 0.8725, 0.8163, 0.03025, 0.004179, 0.1256, 0.06972, 0.08066, 0.137, 0.6759, 0.7393, 0.7112, 0.6536, 0.7205, 0.7558, 0.872, 0.856, 0.001586]): _vg.add([_i], _w, 'REPLACE')
_vg = ob_cube.vertex_groups.new(name='Bone.011')
for _i, _w in zip([68, 136, 137, 138, 139, 140, 141, 142, 143, 192, 193, 194, 195, 196, 197, 198, 199], [8.252e-06, 0.04734, 0.04245, 0.04282, 0.05011, 0.03738, 0.03532, 0.03336, 0.03927, 0.9562, 0.9524, 0.9519, 0.9571, 0.9529, 0.9478, 0.9471, 0.9537]): _vg.add([_i], _w, 'REPLACE')
_vg = ob_cube.vertex_groups.new(name='Bone.012')
for _i, _w in zip([200, 201, 202, 203, 204, 205, 206, 207, 208, 209, 210, 211, 212, 213, 214, 215], [0.9809, 0.9763, 0.976, 0.9818, 0.9821, 0.9784, 0.9779, 0.9829, 0.9968, 0.999, 0.9962, 0.9991, 0.9972, 0.999, 0.9967, 0.9992]): _vg.add([_i], _w, 'REPLACE')
_vg = ob_cube.vertex_groups.new(name='Bone.013')
for _i, _w in zip([2, 3, 4, 5, 6, 9, 10, 11, 14, 15, 16, 19, 20, 21, 28, 29, 33, 34, 35, 39, 45, 46, 48, 49, 50, 51, 60, 61, 62, 64, 65, 66, 67, 74, 75, 76, 77, 84, 86, 87, 120, 121, 124, 126, 127, 128, 129, 131, 232, 236, 237, 238, 239, 247, 248, 249, 252, 253], [0.01352, 0.008294, 0.115, 0.8074, 0.05132, 0.09167, 0.6383, 0.09648, 0.08461, 0.8921, 0.05789, 0.07993, 0.7541, 0.08859, 0.009141, 0.078, 0.01288, 0.09591, 0.05113, 0.02521, 0.002334, 0.003628, 0.05423, 0.05122, 0.1342, 0.08009, 0.05456, 0.07655, 0.02086, 0.2342, 0.4766, 0.1615, 0.5775, 0.01033, 0.02189, 0.03168, 0.01405, 0.003929, 0.1377, 0.14, 0.0871, 0.1003, 0.02917, 0.1268, 0.08956, 0.0625, 0.07452, 0.008137, 0.005617, 0.01256, 0.007104, 0.001501, 0.002679, 0.01697, 0.02481, 0.02234, 0.003445, 0.002243]): _vg.add([_i], _w, 'REPLACE')
_vg = ob_cube.vertex_groups.new(name='Bone.014')
for _i, _w in zip([60, 61, 62, 63, 64, 65, 66, 67, 84, 85, 86, 87, 120, 121, 122, 123, 124, 125, 126, 127, 128, 129, 130, 131, 148, 149, 150, 151], [0.158, 0.3095, 0.141, 0.3454, 0.3177, 0.1787, 0.3056, 0.162, 0.1583, 0.07939, 0.08626, 0.1552, 0.7155, 0.7561, 0.7556, 0.7126, 0.637, 0.7123, 0.6831, 0.6228, 0.09246, 0.04254, 0.04263, 0.0968, 0.0005189, 0.005904, 0.007372, 0.001315]): _vg.add([_i], _w, 'REPLACE')
_vg = ob_cube.vertex_groups.new(name='Bone.015')
for _i, _w in zip([61, 66, 120, 121, 122, 123, 124, 125, 126, 127, 144, 145, 146, 147, 148, 149, 150, 151, 157, 158], [0.003423, 0.005767, 0.04343, 0.03855, 0.04283, 0.0459, 0.05629, 0.05267, 0.05628, 0.05765, 0.9537, 0.9516, 0.9508, 0.9548, 0.9347, 0.927, 0.9262, 0.9356, 0.01009, 0.01008]): _vg.add([_i], _w, 'REPLACE')
_vg = ob_cube.vertex_groups.new(name='Bone.016')
for _i, _w in zip([148, 149, 150, 151, 152, 153, 154, 155, 156, 157, 158, 159, 160, 161, 162, 163, 164, 165, 166, 167], [0.00989, 0.01488, 0.01554, 0.008967, 0.9812, 0.9789, 0.9788, 0.9818, 0.9743, 0.9687, 0.9687, 0.9747, 0.9985, 0.9997, 0.9982, 0.9997, 0.997, 0.9993, 0.9965, 0.9995]): _vg.add([_i], _w, 'REPLACE')
_vg = ob_cube.vertex_groups.new(name='Bone.017')
for _i, _w in zip([1, 2, 3, 4, 5, 9, 10, 11, 14, 15, 20, 21, 28, 29, 30, 33, 34, 35, 39, 40, 41, 45, 46, 47, 48, 49, 50, 51, 52, 53, 60, 62, 63, 64, 65, 74, 75, 76, 77, 80, 81, 82, 83, 84, 85, 86, 87, 122, 123, 232, 233, 234, 235, 236, 237, 238, 239, 247, 248, 249, 252, 253], [0.02899, 0.2822, 0.6802, 0.8452, 0.1197, 0.02049, 0.2088, 0.8459, 0.8848, 0.04068, 0.09376, 0.8477, 0.8771, 0.8006, 0.0517, 0.08413, 0.7309, 0.8557, 0.8126, 0.0714, 0.07832, 0.7992, 0.04756, 0.05973, 0.703, 0.7375, 0.3202, 0.5251, 0.04599, 0.06934, 0.006253, 0.5703, 0.2298, 0.0356, 0.08544, 0.8956, 0.891, 0.8862, 0.8932, 0.02188, 0.01029, 0.04764, 0.03869, 0.1203, 0.1265, 0.01476, 0.0179, 0.08127, 0.07892, 0.8412, 0.843, 0.8458, 0.8464, 0.8903, 0.8937, 0.8926, 0.8885, 0.8325, 0.8015, 0.8155, 0.7927, 0.8297]): _vg.add([_i], _w, 'REPLACE')
_vg = ob_cube.vertex_groups.new(name='Bone.018')
for _i, _w in zip([21, 40, 41, 46, 47, 62, 63, 64, 65, 74, 75, 76, 77, 80, 81, 82, 83, 84, 85, 86, 87, 88, 89, 90, 91, 92, 93, 94, 95, 120, 121, 122, 123, 232, 233, 234, 235], [0.01166, 0.8815, 0.8682, 0.8735, 0.8826, 0.1907, 0.3244, 0.3327, 0.2072, 0.03828, 0.03253, 0.03771, 0.04189, 0.8806, 0.874, 0.8681, 0.8796, 0.6063, 0.6977, 0.6602, 0.5807, 0.003004, 0.01296, 0.02476, 0.01515, 0.01617, 0.01908, 0.01507, 0.007634, 0.1025, 0.05214, 0.05452, 0.1101, 0.1123, 0.1181, 0.1219, 0.1201]): _vg.add([_i], _w, 'REPLACE')
_vg = ob_cube.vertex_groups.new(name='Bone.019')
for _i, _w in zip([40, 41, 46, 47, 63, 64, 80, 81, 82, 83, 84, 85, 86, 87, 88, 89, 90, 91, 92, 93, 94, 95, 98, 100, 101, 102, 103], [0.01559, 0.01273, 0.01886, 0.02052, 0.01725, 0.02833, 0.06251, 0.06124, 0.06116, 0.06181, 0.06536, 0.06561, 0.06922, 0.07031, 0.9464, 0.9403, 0.929, 0.9339, 0.9169, 0.9102, 0.9168, 0.9301, 0.002938, 0.0162, 0.02676, 0.02021, 0.005585]): _vg.add([_i], _w, 'REPLACE')
_vg = ob_cube.vertex_groups.new(name='Bone.020')
for _i, _w in zip([89, 90, 91, 92, 93, 94, 95, 96, 97, 98, 99, 100, 101, 102, 103, 104, 105, 106, 107, 108, 109, 110, 111], [0.001317, 0.01098, 0.009131, 0.02421, 0.02723, 0.02141, 0.01246, 0.9811, 0.9773, 0.9724, 0.9746, 0.9652, 0.9596, 0.9632, 0.971, 0.9982, 0.9994, 0.9972, 0.9993, 0.9955, 0.9987, 0.9955, 0.9992]): _vg.add([_i], _w, 'REPLACE')
_m = ob_cube.modifiers.new('Armature', 'ARMATURE')
_m.object = ob_armature
ob_armature.location = (0.0, 0.0, -0.9362)
ob_armature.show_in_front = True

# ---- collection membership
col_collection.objects.link(ob_cube)
col_collection.objects.link(ob_armature)

# ---- scene / render settings (as saved in the file)
scene.frame_start = 0; scene.frame_end = 100; scene.frame_set(60)
scene.render.engine = 'BLENDER_EEVEE_NEXT'
bpy.context.view_layer.update()

# ---- added for rendering (the .blend has no active camera and no usable light): camera, sun
cam_auto = bpy.data.cameras.new('AutoCamera')
cam_auto.lens = 50.0
cam_auto.sensor_width = 36.0
cam_auto.clip_end = 1000.0
ob_auto_camera = bpy.data.objects.new('AutoCamera', cam_auto)
scene.collection.objects.link(ob_auto_camera)
ob_auto_camera.location = (5.44284, -6.16082, 4.88552)
ob_auto_camera.rotation_euler = (1.09748, -7.21219e-08, 0.694738)
scene.camera = ob_auto_camera
light_auto_sun = bpy.data.lights.new('AutoSun', 'SUN')
light_auto_sun.energy = 3.0
light_auto_sun.angle = 0.0523599
ob_auto_sun = bpy.data.objects.new('AutoSun', light_auto_sun)
scene.collection.objects.link(ob_auto_sun)
ob_auto_sun.rotation_euler = (0.872665, 0.174533, 0.523599)
bpy.context.view_layer.update()
